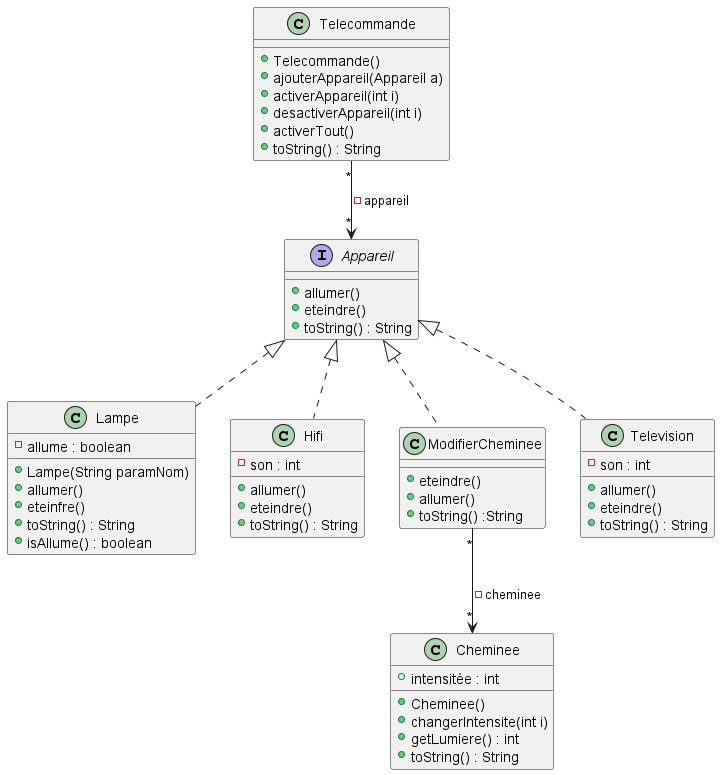

The diagram above was rendered by PlantUML. Its source (embedded in the PNG):
@startuml



class Lampe{
-allume : boolean
+Lampe(String paramNom)
+allumer()
+eteinfre()
+toString() : String
+isAllume() : boolean
}

interface Appareil{
+allumer()
+eteindre()
+toString() : String
}

class Telecommande{
+Telecommande()
+ajouterAppareil(Appareil a)
+activerAppareil(int i)
+desactiverAppareil(int i)
+activerTout()
+toString() : String
}



class Hifi {
-son : int
+allumer()
+eteindre()
+toString() : String
}

class Cheminee{
+intensitée : int
+Cheminee()
+changerIntensite(int i)
+getLumiere() : int
+toString() : String
}

class ModifierCheminee{
+eteindre()
+allumer()
+toString() :String
}

class Television{
-son : int
+allumer()
+eteindre()
+toString() : String
}


Appareil  <|.. Lampe
Appareil  <|..  Hifi
Appareil  <|..  Television
Telecommande "*" --> "*" Appareil : -appareil
Appareil <|.. ModifierCheminee
ModifierCheminee "*" --> "*" Cheminee : -cheminee
@enduml